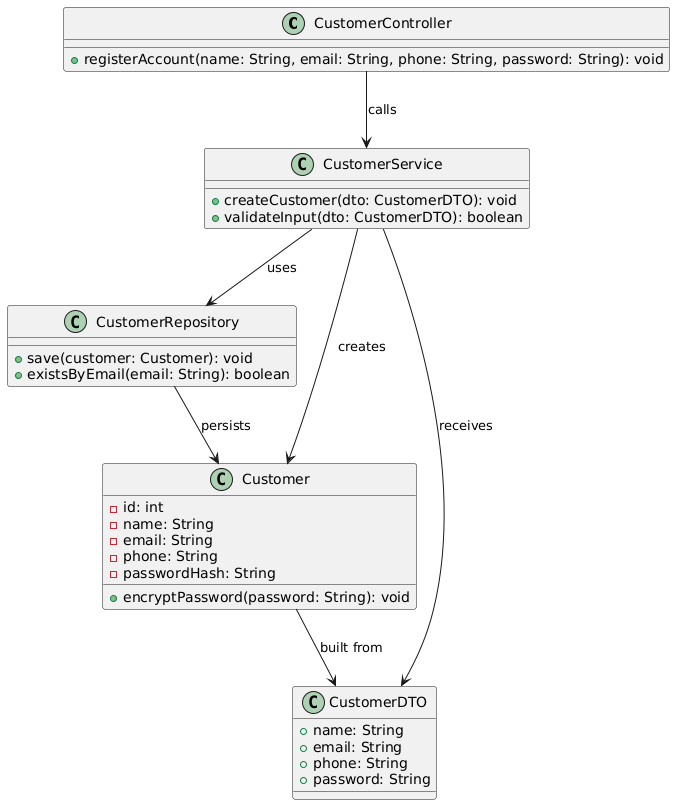

The diagram above was rendered by PlantUML. Its source (embedded in the PNG):
@startuml
class "CustomerController" {
  +registerAccount(name: String, email: String, phone: String, password: String): void
}

class "CustomerService" {
  +createCustomer(dto: CustomerDTO): void
  +validateInput(dto: CustomerDTO): boolean
}

class "CustomerRepository" {
  +save(customer: Customer): void
  +existsByEmail(email: String): boolean
}

class "Customer" {
  -id: int
  -name: String
  -email: String
  -phone: String
  -passwordHash: String
  +encryptPassword(password: String): void
}

class "CustomerDTO" {
  +name: String
  +email: String
  +phone: String
  +password: String
}

CustomerController --> CustomerService : calls
CustomerService --> CustomerRepository : uses
CustomerService --> CustomerDTO : receives
CustomerRepository --> Customer : persists
CustomerService --> Customer : creates
Customer --> CustomerDTO : built from
@enduml